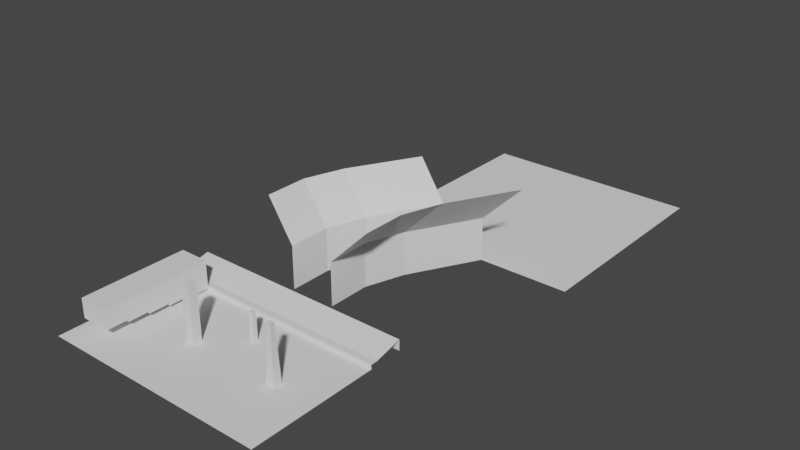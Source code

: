# Source: testLevel.blend  (saved by Blender 2.83.19; exported with 4.5.12 LTS)
import bpy
from mathutils import Matrix  # noqa: F401  (used for matrix-valued properties, if any)

bpy.ops.wm.read_factory_settings(use_empty=True)
scene = bpy.context.scene
scene.name = 'Scene'

# ---- collections
col_collection = bpy.data.collections.new('Collection'); scene.collection.children.link(col_collection)

# ---- world
world_world = bpy.data.worlds.new('World'); scene.world = world_world
world_world.use_nodes = True; world_world.node_tree.nodes.clear()
_N = world_world.node_tree.nodes; _L = world_world.node_tree.links
n0 = _N.new('ShaderNodeOutputWorld'); n0.name = 'World Output'; n0.location = (300, 300)
n1 = _N.new('ShaderNodeBackground'); n1.name = 'Background'; n1.location = (10, 300)
n1.inputs[0].default_value = (0.05088, 0.05088, 0.05088, 1.0)
_L.new(n1.outputs[0], n0.inputs[0])
n0.is_active_output = True
world_world.color = (0.05088, 0.05088, 0.05088)
world_world.use_sun_shadow = False
world_world.sun_shadow_jitter_overblur = 0.0

# ---- meshes
me_plane = bpy.data.meshes.new('Plane')
me_plane.from_pydata([(-5.7, -5.0, 0.0), (5.0, -5.0, 0.0), (-5.7, 1.0, 0.0), (5.0, 1.0, 0.0), (-5.7, 1.0, 0.2), (5.0, 1.0, 0.2), (-5.7, 1.3, 0.2), (5.0, 1.3, 0.2), (-5.7, 2.6, 0.5), (5.0, 2.6, 0.5), (-5.7, 2.6, 0.0), (5.0, 2.6, 0.0)], [], [(0, 1, 3, 2), (2, 3, 5, 4), (4, 5, 7, 6), (6, 7, 9, 8), (8, 9, 11, 10)])
_uv = me_plane.uv_layers.new(name='UVMap')
_uv.uv.foreach_set('vector', [0.0, 0.0, 1.0, 0.0, 1.0, 1.0, 0.0, 1.0, 0.0, 1.0, 1.0, 1.0, 1.0, 1.0, 0.0, 1.0, 0.0, 1.0, 1.0, 1.0, 1.0, 1.0, 0.0, 1.0, 0.0, 1.0, 1.0, 1.0, 1.0, 1.0, 0.0, 1.0, 0.0, 1.0, 1.0, 1.0, 1.0, 1.0, 0.0, 1.0])
me_plane.use_remesh_fix_poles = True
me_plane.use_remesh_preserve_attributes = False
me_plane.use_mirror_vertex_groups = False
me_plane.update()
me_plane_001 = bpy.data.meshes.new('Plane.001')
me_plane_001.from_pydata([(-1.0, -1.0, 0.0), (1.0, -1.0, 0.0), (-1.0, 1.0, 0.0), (1.0, 1.0, 0.0), (-1.0, 2.8, 0.6), (1.0, 2.8, 0.6), (-2.9, -1.0, -1.2), (-2.9, 1.0, -1.2), (-2.9, 2.8, -0.6), (-1.0, 5.9, 2.3), (1.0, 5.9, 2.3), (-2.9, 5.9, 1.1)], [], [(0, 1, 3, 2), (2, 3, 5, 4), (2, 4, 8, 7), (0, 2, 7, 6), (8, 4, 9, 11), (4, 5, 10, 9)])
_uv = me_plane_001.uv_layers.new(name='UVMap')
_uv.uv.foreach_set('vector', [0.0, 0.0, 1.0, 0.0, 1.0, 1.0, 0.0, 1.0, 0.0, 1.0, 1.0, 1.0, 1.0, 1.0, 0.0, 1.0, 0.0, 1.0, 0.0, 1.0, 0.0, 1.0, 0.0, 1.0, 0.0, 0.0, 0.0, 1.0, 0.0, 1.0, 0.0, 0.0, 0.0, 1.0, 0.0, 1.0, 0.0, 1.0, 0.0, 1.0, 0.0, 1.0, 1.0, 1.0, 1.0, 1.0, 0.0, 1.0])
me_plane_001.use_remesh_fix_poles = True
me_plane_001.use_remesh_preserve_attributes = False
me_plane_001.use_mirror_vertex_groups = False
me_plane_001.update()
me_plane_002 = bpy.data.meshes.new('Plane.002')
me_plane_002.from_pydata([(-1.0, -1.0, 0.0), (1.0, -1.0, 0.0), (-1.0, 1.0, 0.0), (1.0, 1.0, 0.0), (-1.0, 2.8, 0.6), (1.0, 2.8, 0.6), (-2.9, -1.0, 1.9), (-2.9, 1.0, 1.9), (-2.9, 2.8, 2.5), (-1.0, 5.9, 2.3), (1.0, 5.9, 2.3), (-2.9, 5.9, 4.2)], [], [(0, 2, 3, 1), (2, 4, 5, 3), (2, 7, 8, 4), (0, 6, 7, 2), (8, 11, 9, 4), (4, 9, 10, 5)])
_uv = me_plane_002.uv_layers.new(name='UVMap')
_uv.uv.foreach_set('vector', [0.0, 0.0, 0.0, 1.0, 1.0, 1.0, 1.0, 0.0, 0.0, 1.0, 0.0, 1.0, 1.0, 1.0, 1.0, 1.0, 0.0, 1.0, 0.0, 1.0, 0.0, 1.0, 0.0, 1.0, 0.0, 0.0, 0.0, 0.0, 0.0, 1.0, 0.0, 1.0, 0.0, 1.0, 0.0, 1.0, 0.0, 1.0, 0.0, 1.0, 0.0, 1.0, 0.0, 1.0, 1.0, 1.0, 1.0, 1.0])
me_plane_002.use_remesh_fix_poles = True
me_plane_002.use_remesh_preserve_attributes = False
me_plane_002.use_mirror_vertex_groups = False
me_plane_002.update()
me_plane_003 = bpy.data.meshes.new('Plane.003')
me_plane_003.from_pydata([(-1.0, -1.0, 0.0), (1.0, -1.0, 0.0), (-1.0, 1.0, 0.0), (1.0, 1.0, 0.0)], [], [(0, 1, 3, 2)])
_uv = me_plane_003.uv_layers.new(name='UVMap')
_uv.uv.foreach_set('vector', [0.0, 0.0, 1.0, 0.0, 1.0, 1.0, 0.0, 1.0])
me_plane_003.use_remesh_fix_poles = True
me_plane_003.use_remesh_preserve_attributes = False
me_plane_003.use_mirror_vertex_groups = False
me_plane_003.update()
me_cube_001 = bpy.data.meshes.new('Cube.001')
me_cube_001.from_pydata([(-1.0, -1.0, -1.0), (-1.0, -1.0, 12.0), (-1.0, 1.0, -1.0), (-1.0, 1.0, 12.0), (1.0, -1.0, -1.0), (1.0, -1.0, 12.0), (1.0, 1.0, -1.0), (1.0, 1.0, 12.0)], [], [(0, 1, 3, 2), (2, 3, 7, 6), (6, 7, 5, 4), (4, 5, 1, 0), (2, 6, 4, 0), (7, 3, 1, 5)])
_uv = me_cube_001.uv_layers.new(name='UVMap')
_uv.uv.foreach_set('vector', [0.375, 0.0, 0.625, 0.0, 0.625, 0.25, 0.375, 0.25, 0.375, 0.25, 0.625, 0.25, 0.625, 0.5, 0.375, 0.5, 0.375, 0.5, 0.625, 0.5, 0.625, 0.75, 0.375, 0.75, 0.375, 0.75, 0.625, 0.75, 0.625, 1.0, 0.375, 1.0, 0.125, 0.5, 0.375, 0.5, 0.375, 0.75, 0.125, 0.75, 0.625, 0.5, 0.875, 0.5, 0.875, 0.75, 0.625, 0.75])
me_cube_001.use_remesh_fix_poles = True
me_cube_001.use_remesh_preserve_attributes = False
me_cube_001.use_mirror_vertex_groups = False
me_cube_001.update()
me_cube_002 = bpy.data.meshes.new('Cube.002')
me_cube_002.from_pydata([(-1.0, -1.0, -1.0), (-1.0, -1.0, 12.0), (-1.0, 1.0, -1.0), (-1.0, 1.0, 12.0), (1.0, -1.0, -1.0), (1.0, -1.0, 12.0), (1.0, 1.0, -1.0), (1.0, 1.0, 12.0)], [], [(0, 1, 3, 2), (2, 3, 7, 6), (6, 7, 5, 4), (4, 5, 1, 0), (2, 6, 4, 0), (7, 3, 1, 5)])
_uv = me_cube_002.uv_layers.new(name='UVMap')
_uv.uv.foreach_set('vector', [0.375, 0.0, 0.625, 0.0, 0.625, 0.25, 0.375, 0.25, 0.375, 0.25, 0.625, 0.25, 0.625, 0.5, 0.375, 0.5, 0.375, 0.5, 0.625, 0.5, 0.625, 0.75, 0.375, 0.75, 0.375, 0.75, 0.625, 0.75, 0.625, 1.0, 0.375, 1.0, 0.125, 0.5, 0.375, 0.5, 0.375, 0.75, 0.125, 0.75, 0.625, 0.5, 0.875, 0.5, 0.875, 0.75, 0.625, 0.75])
me_cube_002.use_remesh_fix_poles = True
me_cube_002.use_remesh_preserve_attributes = False
me_cube_002.use_mirror_vertex_groups = False
me_cube_002.update()
me_cube_003 = bpy.data.meshes.new('Cube.003')
me_cube_003.from_pydata([(-1.0, -1.0, -1.0), (-0.5, -0.5, 12.0), (-1.0, 1.0, -1.0), (-0.5, 0.5, 12.0), (1.0, -1.0, -1.0), (0.5, -0.5, 12.0), (1.0, 1.0, -1.0), (0.5, 0.5, 12.0)], [], [(0, 1, 3, 2), (2, 3, 7, 6), (6, 7, 5, 4), (4, 5, 1, 0), (2, 6, 4, 0), (7, 3, 1, 5)])
_uv = me_cube_003.uv_layers.new(name='UVMap')
_uv.uv.foreach_set('vector', [0.375, 0.0, 0.625, 0.0, 0.625, 0.25, 0.375, 0.25, 0.375, 0.25, 0.625, 0.25, 0.625, 0.5, 0.375, 0.5, 0.375, 0.5, 0.625, 0.5, 0.625, 0.75, 0.375, 0.75, 0.375, 0.75, 0.625, 0.75, 0.625, 1.0, 0.375, 1.0, 0.125, 0.5, 0.375, 0.5, 0.375, 0.75, 0.125, 0.75, 0.625, 0.5, 0.875, 0.5, 0.875, 0.75, 0.625, 0.75])
me_cube_003.use_remesh_fix_poles = True
me_cube_003.use_remesh_preserve_attributes = False
me_cube_003.use_mirror_vertex_groups = False
me_cube_003.update()
me_plane_004 = bpy.data.meshes.new('Plane.004')
me_plane_004.from_pydata([(-14.0, 0.0, 2.0), (-1.0, 0.0, 2.0), (-14.0, 10.0, 2.0), (-1.0, 10.0, 2.0), (-14.0, 10.0, -12.0), (-14.0, 0.0, -12.0), (-1.0, 0.0, -12.0), (-1.0, 10.0, -12.0)], [], [(0, 1, 3, 2), (5, 4, 7, 6), (1, 6, 7, 3), (2, 4, 5, 0), (3, 7, 4, 2), (0, 5, 6, 1)])
_uv = me_plane_004.uv_layers.new(name='UVMap')
_uv.uv.foreach_set('vector', [0.0, 0.0, 1.0, 0.0, 1.0, 1.0, 0.0, 1.0, 0.0, 0.0, 0.0, 1.0, 1.0, 1.0, 1.0, 0.0, 1.0, 0.0, 1.0, 0.0, 1.0, 1.0, 1.0, 1.0, 0.0, 1.0, 0.0, 1.0, 0.0, 0.0, 0.0, 0.0, 1.0, 1.0, 1.0, 1.0, 0.0, 1.0, 0.0, 1.0, 0.0, 0.0, 0.0, 0.0, 1.0, 0.0, 1.0, 0.0])
me_plane_004.use_remesh_fix_poles = True
me_plane_004.use_remesh_preserve_attributes = False
me_plane_004.use_mirror_vertex_groups = False
me_plane_004.update()
me_plane_005 = bpy.data.meshes.new('Plane.005')
me_plane_005.from_pydata([(-13.0, 0.0, 2.0), (-1.0, 0.0, 2.0), (-13.0, 10.0, 2.0), (-1.0, 10.0, 2.0), (-13.0, 10.0, -12.0), (-13.0, 0.0, -12.0), (-1.0, 0.0, -12.0), (-1.0, 10.0, -12.0)], [], [(0, 1, 3, 2), (5, 4, 7, 6), (1, 6, 7, 3), (2, 4, 5, 0), (0, 5, 6, 1)])
_uv = me_plane_005.uv_layers.new(name='UVMap')
_uv.uv.foreach_set('vector', [0.0, 0.0, 1.0, 0.0, 1.0, 1.0, 0.0, 1.0, 0.0, 0.0, 0.0, 1.0, 1.0, 1.0, 1.0, 0.0, 1.0, 0.0, 1.0, 0.0, 1.0, 1.0, 1.0, 1.0, 0.0, 1.0, 0.0, 1.0, 0.0, 0.0, 0.0, 0.0, 0.0, 0.0, 0.0, 0.0, 1.0, 0.0, 1.0, 0.0])
me_plane_005.use_remesh_fix_poles = True
me_plane_005.use_remesh_preserve_attributes = False
me_plane_005.use_mirror_vertex_groups = False
me_plane_005.update()
me_plane_006 = bpy.data.meshes.new('Plane.006')
me_plane_006.from_pydata([(-12.0, 0.0, 2.0), (-1.0, 0.0, 2.0), (-12.0, 10.0, 2.0), (-1.0, 10.0, 2.0), (-12.0, 10.0, -12.0), (-12.0, 0.0, -12.0), (-1.0, 0.0, -12.0), (-1.0, 10.0, -12.0)], [], [(0, 1, 3, 2), (5, 4, 7, 6), (1, 6, 7, 3), (2, 4, 5, 0), (0, 5, 6, 1)])
_uv = me_plane_006.uv_layers.new(name='UVMap')
_uv.uv.foreach_set('vector', [0.0, 0.0, 1.0, 0.0, 1.0, 1.0, 0.0, 1.0, 0.0, 0.0, 0.0, 1.0, 1.0, 1.0, 1.0, 0.0, 1.0, 0.0, 1.0, 0.0, 1.0, 1.0, 1.0, 1.0, 0.0, 1.0, 0.0, 1.0, 0.0, 0.0, 0.0, 0.0, 0.0, 0.0, 0.0, 0.0, 1.0, 0.0, 1.0, 0.0])
me_plane_006.use_remesh_fix_poles = True
me_plane_006.use_remesh_preserve_attributes = False
me_plane_006.use_mirror_vertex_groups = False
me_plane_006.update()
me_plane_007 = bpy.data.meshes.new('Plane.007')
me_plane_007.from_pydata([(-11.0, 0.0, 2.0), (-1.0, 0.0, 2.0), (-11.0, 10.0, 2.0), (-1.0, 10.0, 2.0), (-11.0, 10.0, -12.0), (-11.0, 0.0, -12.0), (-1.0, 0.0, -12.0), (-1.0, 10.0, -12.0)], [], [(0, 1, 3, 2), (5, 4, 7, 6), (1, 6, 7, 3), (2, 4, 5, 0), (0, 5, 6, 1)])
_uv = me_plane_007.uv_layers.new(name='UVMap')
_uv.uv.foreach_set('vector', [0.0, 0.0, 1.0, 0.0, 1.0, 1.0, 0.0, 1.0, 0.0, 0.0, 0.0, 1.0, 1.0, 1.0, 1.0, 0.0, 1.0, 0.0, 1.0, 0.0, 1.0, 1.0, 1.0, 1.0, 0.0, 1.0, 0.0, 1.0, 0.0, 0.0, 0.0, 0.0, 0.0, 0.0, 0.0, 0.0, 1.0, 0.0, 1.0, 0.0])
me_plane_007.use_remesh_fix_poles = True
me_plane_007.use_remesh_preserve_attributes = False
me_plane_007.use_mirror_vertex_groups = False
me_plane_007.update()
me_plane_008 = bpy.data.meshes.new('Plane.008')
me_plane_008.from_pydata([(-10.0, 0.0, 2.0), (-1.0, 0.0, 2.0), (-10.0, 10.0, 2.0), (-1.0, 10.0, 2.0), (-10.0, 10.0, -12.0), (-10.0, 0.0, -12.0), (-1.0, 0.0, -12.0), (-1.0, 10.0, -12.0)], [], [(0, 1, 3, 2), (5, 4, 7, 6), (1, 6, 7, 3), (2, 4, 5, 0), (0, 5, 6, 1)])
_uv = me_plane_008.uv_layers.new(name='UVMap')
_uv.uv.foreach_set('vector', [0.0, 0.0, 1.0, 0.0, 1.0, 1.0, 0.0, 1.0, 0.0, 0.0, 0.0, 1.0, 1.0, 1.0, 1.0, 0.0, 1.0, 0.0, 1.0, 0.0, 1.0, 1.0, 1.0, 1.0, 0.0, 1.0, 0.0, 1.0, 0.0, 0.0, 0.0, 0.0, 0.0, 0.0, 0.0, 0.0, 1.0, 0.0, 1.0, 0.0])
me_plane_008.use_remesh_fix_poles = True
me_plane_008.use_remesh_preserve_attributes = False
me_plane_008.use_mirror_vertex_groups = False
me_plane_008.update()

# ---- objects
ob_plane = bpy.data.objects.new('Plane', me_plane)
ob_plane_001 = bpy.data.objects.new('Plane.001', me_plane_001)
ob_plane_002 = bpy.data.objects.new('Plane.002', me_plane_002)
ob_plane_003 = bpy.data.objects.new('Plane.003', me_plane_003)
ob_cube = bpy.data.objects.new('Cube', me_cube_001)
ob_cube_001 = bpy.data.objects.new('Cube.001', me_cube_002)
ob_cube_002 = bpy.data.objects.new('Cube.002', me_cube_003)
ob_plane_004 = bpy.data.objects.new('Plane.004', me_plane_004)
ob_plane_005 = bpy.data.objects.new('Plane.005', me_plane_005)
ob_plane_006 = bpy.data.objects.new('Plane.006', me_plane_006)
ob_plane_007 = bpy.data.objects.new('Plane.007', me_plane_007)
ob_plane_008 = bpy.data.objects.new('Plane.008', me_plane_008)

# ---- transforms, parenting, visibility, modifiers, constraints
ob_plane.location = (0.0, 0.0, 0.0)
ob_plane.scale = (10.0, 10.0, 10.0)
ob_plane.lineart.crease_threshold = 0.0
ob_plane_001.location = (-10.0, 41.0, 12.0)
ob_plane_001.rotation_euler = (-0.0, 1.571, 0.0)
ob_plane_001.scale = (10.0, 10.0, 10.0)
ob_plane_001.lineart.crease_threshold = 0.0
ob_plane_002.location = (11.0, 41.0, 12.0)
ob_plane_002.rotation_euler = (-0.0, 1.571, 0.0)
ob_plane_002.scale = (10.0, 10.0, 10.0)
ob_plane_002.lineart.crease_threshold = 0.0
ob_plane_003.location = (26.0, 150.0, 2.0)
ob_plane_003.scale = (50.0, 50.0, 50.0)
ob_plane_003.lineart.crease_threshold = 0.0
ob_cube.location = (3.0, -4.0, 1.0)
ob_cube.lineart.crease_threshold = 0.0
ob_cube_001.location = (-14.0, -19.0, 2.0)
ob_cube_001.scale = (2.0, 2.0, 2.0)
ob_cube_001.lineart.crease_threshold = 0.0
ob_cube_002.location = (29.0, -19.0, 2.0)
ob_cube_002.scale = (2.0, 2.0, 2.0)
ob_cube_002.lineart.crease_threshold = 0.0
ob_plane_004.location = (-41.0, 0.0, 0.0)
ob_plane_004.rotation_euler = (-0.0, 1.571, 0.0)
ob_plane_004.lineart.crease_threshold = 0.0
ob_plane_005.location = (-41.0, -10.0, 1.0)
ob_plane_005.rotation_euler = (-0.0, 1.571, 0.0)
ob_plane_005.lineart.crease_threshold = 0.0
ob_plane_006.location = (-41.0, -20.0, 2.0)
ob_plane_006.rotation_euler = (-0.0, 1.571, 0.0)
ob_plane_006.lineart.crease_threshold = 0.0
ob_plane_007.location = (-41.0, -30.0, 3.0)
ob_plane_007.rotation_euler = (-0.0, 1.571, 0.0)
ob_plane_007.lineart.crease_threshold = 0.0
ob_plane_008.location = (-41.0, -40.0, 4.0)
ob_plane_008.rotation_euler = (-0.0, 1.571, 0.0)
ob_plane_008.lineart.crease_threshold = 0.0

# ---- collection membership
col_collection.objects.link(ob_plane)
col_collection.objects.link(ob_plane_001)
col_collection.objects.link(ob_plane_002)
col_collection.objects.link(ob_plane_003)
col_collection.objects.link(ob_cube)
col_collection.objects.link(ob_cube_001)
col_collection.objects.link(ob_cube_002)
col_collection.objects.link(ob_plane_004)
col_collection.objects.link(ob_plane_005)
col_collection.objects.link(ob_plane_006)
col_collection.objects.link(ob_plane_007)
col_collection.objects.link(ob_plane_008)

# ---- scene / render settings (as saved in the file)
scene.frame_start = 1; scene.frame_end = 250; scene.frame_set(40)
scene.render.engine = 'BLENDER_EEVEE_NEXT'
scene.cycles.use_denoising = False
scene.cycles.samples = 128
scene.cycles.sampling_pattern = 'TABULATED_SOBOL'
scene.cycles.use_adaptive_sampling = False
scene.cycles.use_light_tree = False
scene.view_settings.view_transform = 'Filmic'
bpy.context.view_layer.update()

# ---- added for rendering (the .blend has no active camera and no usable light): camera, sun
cam_auto = bpy.data.cameras.new('AutoCamera')
cam_auto.lens = 50.0
cam_auto.sensor_width = 36.0
cam_auto.clip_end = 4646.06
ob_auto_camera = bpy.data.objects.new('AutoCamera', cam_auto)
scene.collection.objects.link(ob_auto_camera)
ob_auto_camera.location = (274.234, -242.681, 232.287)
ob_auto_camera.rotation_euler = (1.09748, -7.21219e-08, 0.694738)
scene.camera = ob_auto_camera
light_auto_sun = bpy.data.lights.new('AutoSun', 'SUN')
light_auto_sun.energy = 3.0
light_auto_sun.angle = 0.0523599
ob_auto_sun = bpy.data.objects.new('AutoSun', light_auto_sun)
scene.collection.objects.link(ob_auto_sun)
ob_auto_sun.rotation_euler = (0.872665, 0.174533, 0.523599)
bpy.context.view_layer.update()
